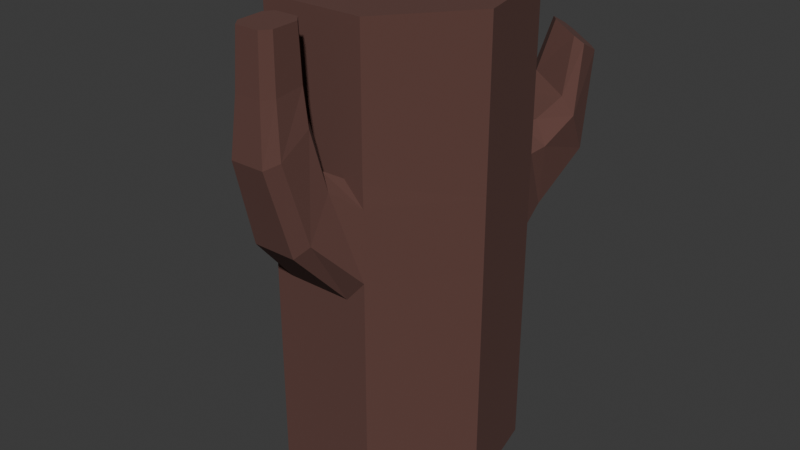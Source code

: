 # Source: Sticks_3.blend  (saved by Blender 4.0.36; exported with 4.5.12 LTS)
import bpy
from mathutils import Matrix  # noqa: F401  (used for matrix-valued properties, if any)

bpy.ops.wm.read_factory_settings(use_empty=True)
scene = bpy.context.scene
scene.name = 'Scene'

# ---- collections
col_collection = bpy.data.collections.new('Collection'); scene.collection.children.link(col_collection)

# ---- materials (node trees are filled in below, after node groups)
mat_material_001 = bpy.data.materials.new('Material.001')
mat_material_001.use_transparent_shadow = False

# ---- material node trees
mat_material_001.use_nodes = True; mat_material_001.node_tree.nodes.clear()
_N = mat_material_001.node_tree.nodes; _L = mat_material_001.node_tree.links
n0 = _N.new('ShaderNodeBsdfPrincipled'); n0.name = 'Principled BSDF'; n0.location = (10, 300)
n0.inputs[0].default_value = (0.1164, 0.05223, 0.04282, 1.0)
n0.inputs[2].default_value = 1.0
n0.inputs[3].default_value = 1.45
n1 = _N.new('ShaderNodeOutputMaterial'); n1.name = 'Material Output'; n1.location = (300, 300)
_L.new(n0.outputs[0], n1.inputs[0])
n1.is_active_output = True

# ---- world
world_world = bpy.data.worlds.new('World'); scene.world = world_world
world_world.use_nodes = True; world_world.node_tree.nodes.clear()
_N = world_world.node_tree.nodes; _L = world_world.node_tree.links
n0 = _N.new('ShaderNodeOutputWorld'); n0.name = 'World Output'; n0.location = (300, 300)
n1 = _N.new('ShaderNodeBackground'); n1.name = 'Background'; n1.location = (10, 300)
n1.inputs[0].default_value = (0.05088, 0.05088, 0.05088, 1.0)
_L.new(n1.outputs[0], n0.inputs[0])
n0.is_active_output = True
world_world.color = (0.05088, 0.05088, 0.05088)
world_world.use_sun_shadow = False
world_world.sun_shadow_jitter_overblur = 0.0

# ---- meshes
me_cylinder_003 = bpy.data.meshes.new('Cylinder.003')
me_cylinder_003.from_pydata([(0.0, 0.5768, -1.132), (0.0, 0.5768, 1.132), (0.4509, 0.3596, -1.132), (0.4509, 0.3596, 1.132), (0.5623, -0.1283, -1.132), (0.5623, -0.1283, 1.132), (0.2503, -0.5197, -1.132), (0.2503, -0.5197, 1.132), (-0.2503, -0.5197, -1.132), (-0.2503, -0.5197, 1.132), (-0.5623, -0.1283, -1.132), (-0.5623, -0.1283, 1.132), (-0.4509, 0.3596, -1.132), (-0.4509, 0.3596, 1.132), (0.0, 0.5768, -0.09045), (0.4509, 0.3596, -0.09045), (0.5623, -0.1283, -0.09045), (0.2503, -0.5197, -0.09045), (-0.2503, -0.5197, -0.09045), (-0.5623, -0.1283, -0.09045), (-0.4509, 0.3596, -0.09045), (0.0, 0.5768, 0.459), (0.4509, 0.3596, 0.459), (0.5623, -0.1283, 0.459), (0.2503, -0.5197, 0.459), (-0.2503, -0.5197, 0.459), (-0.5623, -0.1283, 0.459), (-0.4509, 0.3596, 0.459), (0.4509, 0.3596, 0.3575), (0.5623, -0.1283, 0.3575), (0.2527, -0.5197, 0.3562), (-0.2503, -0.5197, 0.3575), (-0.5623, -0.1283, 0.3575), (-0.4509, 0.3596, 0.3575), (0.0, 0.5768, 0.3575), (0.4509, 0.3596, 0.0194), (0.5623, -0.1283, 0.0194), (0.2503, -0.5197, 0.0194), (-0.2503, -0.5197, 0.0194), (-0.5623, -0.1283, 0.0194), (-0.4509, 0.3596, 0.0194), (0.0, 0.5768, 0.0194), (-0.1629, -0.5197, -1.132), (-0.1629, -0.5197, 1.132), (-0.1629, -0.5197, -0.09045), (-0.1629, -0.5197, 0.459), (0.131, -0.6801, 0.7157), (-0.1325, -0.6795, 0.7161), (0.1542, -0.5197, 1.132), (0.1542, -0.5197, -1.132), (0.1542, -0.5197, -0.09045), (0.153, -0.5197, 0.4616), (-0.1325, -0.8312, 0.6247), (0.09036, -0.6757, 1.123), (0.3534, 0.4066, -1.132), (0.3534, 0.4066, 1.132), (0.3534, 0.4066, -0.09045), (0.3534, 0.4066, 0.459), (0.08153, 0.5375, 1.132), (0.08153, 0.5375, -1.132), (0.08153, 0.5375, -0.09045), (0.08153, 0.5375, 0.459), (0.04041, 0.6605, 0.1246), (0.06959, 0.639, 0.4195), (0.464, 0.7155, 0.7691), (0.4626, 0.4486, 0.3667), (0.4334, 0.4701, 0.07183), (0.4252, 0.7206, 0.7879), (0.102, 0.633, 0.01922), (0.3389, 0.5183, -0.01258), (0.1494, 0.5981, 0.4985), (0.3864, 0.4834, 0.4667), (0.2846, 0.7391, 0.8561), (0.2713, 0.8599, 0.7959), (0.1697, 0.843, 0.3757), (0.1925, 0.7249, 0.5736), (0.1652, -0.7318, 0.2475), (0.4987, 0.6108, 0.4703), (0.476, 0.7288, 0.2724), (0.1668, -0.625, 0.444), (0.2177, 0.8607, 0.2927), (0.4024, 0.7919, 0.2305), (0.2547, 0.6688, 0.6143), (0.4393, 0.6, 0.5521), (-0.1671, -0.6246, 0.4448), (0.1007, -0.8111, 0.8642), (0.4507, 0.8363, 0.7089), (0.4119, 0.8414, 0.7277), (0.2994, 0.8949, 0.7606), (0.4076, 0.8806, 0.7081), (0.3211, 0.6985, 0.8584), (0.4292, 0.6843, 0.8059), (0.3171, 0.7348, 0.8403), (0.3038, 0.8556, 0.7802), (-0.1671, -0.7318, 0.2475), (0.1017, -0.6742, 0.8795), (0.1014, -0.7666, 0.1835), (-0.1091, -0.7666, 0.1835), (0.1006, -0.5916, 0.5055), (-0.1091, -0.5925, 0.504), (-0.1041, -0.6736, 0.8795), (0.1297, -0.8312, 0.6247), (-0.09312, -0.6752, 1.123), (0.07942, -0.8804, 0.595), (-0.08671, -0.8804, 0.595), (0.07877, -0.6328, 0.7442), (-0.08671, -0.6339, 0.7435), (-0.09312, -0.7985, 1.119), (-0.06126, -0.7985, 1.119), (-0.1041, -0.8111, 0.8642), (0.06139, -0.8557, 0.8593), (-0.06835, -0.8557, 0.8593), (0.06088, -0.6313, 0.8843), (-0.06835, -0.6324, 0.8841), (0.08945, -0.7985, 1.119), (-0.06126, -0.6752, 1.123), (0.05443, -0.8385, 1.118), (-0.06126, -0.8385, 1.118), (0.05398, -0.6373, 1.124), (-0.06126, -0.6382, 1.124), (0.05398, -0.6757, 1.123), (0.05443, -0.7985, 1.119)], [], [(57, 55, 3, 22), (22, 3, 5, 23), (23, 5, 7, 24), (45, 43, 9, 25), (25, 9, 11, 26), (3, 55, 58, 1, 13, 11, 9, 43, 48, 7, 5), (26, 11, 13, 27), (27, 13, 1, 21), (0, 59, 54, 2, 4, 6, 49, 42, 8, 10, 12), (12, 20, 14, 0), (10, 19, 20, 12), (8, 18, 19, 10), (42, 44, 18, 8), (4, 16, 17, 6), (2, 15, 16, 4), (54, 56, 15, 2), (33, 27, 21, 34), (32, 26, 27, 33), (31, 25, 26, 32), (115, 119, 102), (29, 23, 24, 30), (28, 22, 23, 29), (28, 35, 66, 65), (35, 28, 29, 36), (36, 29, 30, 37), (37, 30, 79, 76), (38, 31, 32, 39), (39, 32, 33, 40), (40, 33, 34, 41), (20, 40, 41, 14), (19, 39, 40, 20), (18, 38, 39, 19), (44, 50, 96, 97), (16, 36, 37, 17), (15, 35, 36, 16), (34, 61, 70, 63), (30, 51, 98, 79), (38, 44, 97, 94), (31, 38, 94, 84), (49, 50, 44, 42), (51, 48, 43, 45), (24, 7, 48, 51), (6, 17, 50, 49), (51, 45, 99, 98), (45, 31, 84, 99), (17, 37, 50), (61, 57, 71, 70), (35, 56, 69, 66), (41, 34, 63, 62), (59, 60, 56, 54), (61, 58, 55, 57), (21, 1, 58, 61), (0, 14, 60, 59), (57, 28, 65, 71), (56, 60, 68, 69), (14, 41, 60), (28, 57, 22), (61, 34, 21), (60, 41, 62, 68), (35, 15, 56), (51, 30, 24), (31, 45, 25), (38, 18, 44), (50, 37, 76, 96), (67, 91, 64), (70, 71, 83, 82), (71, 65, 77, 83), (68, 62, 74, 80), (62, 63, 75, 74), (65, 66, 78, 77), (69, 68, 80, 81), (63, 70, 82, 75), (66, 69, 81, 78), (80, 74, 73, 88), (74, 75, 72, 73), (77, 78, 86, 64), (81, 80, 88, 89), (75, 82, 90, 72), (78, 81, 89, 86), (82, 83, 91, 90), (83, 77, 64, 91), (87, 67, 64, 86), (89, 87, 86), (88, 93, 87, 89), (93, 92, 67, 87), (92, 90, 91, 67), (72, 90, 92), (73, 72, 92, 93), (88, 73, 93), (96, 76, 101, 103), (98, 99, 106, 105), (79, 98, 105, 46), (76, 79, 46, 101), (94, 97, 104, 52), (97, 96, 103, 104), (84, 94, 52, 47), (99, 84, 47, 106), (105, 106, 113, 112), (46, 105, 112, 95), (47, 52, 109, 100), (52, 104, 111, 109), (101, 46, 95, 85), (104, 103, 110, 111), (106, 47, 100, 113), (103, 101, 85, 110), (100, 109, 107, 102), (111, 110, 116, 117), (113, 100, 102, 119), (110, 85, 114, 116), (112, 113, 119, 118), (95, 112, 118, 53), (85, 95, 53, 114), (109, 111, 117, 107), (108, 115, 102, 107), (117, 108, 107), (116, 121, 108, 117), (121, 120, 115, 108), (120, 118, 119, 115), (53, 118, 120), (114, 53, 120, 121), (116, 114, 121)])
_uv = me_cylinder_003.uv_layers.new(name='UVMap')
_uv.uv.foreach_set('vector', [0.888, 0.8513, 0.888, 1.0, 0.8571, 1.0, 0.8571, 0.8513, 0.8571, 0.8513, 0.8571, 1.0, 0.7143, 1.0, 0.7143, 0.8513, 0.7143, 0.8513, 0.7143, 1.0, 0.5714, 1.0, 0.5714, 0.8513, 0.4535, 0.8513, 0.4535, 1.0, 0.4286, 1.0, 0.4286, 0.8513, 0.4286, 0.8513, 0.4286, 1.0, 0.2857, 1.0, 0.2857, 0.8513, 0.4376, 0.3996, 0.3971, 0.4192, 0.2839, 0.4737, 0.25, 0.49, 0.06236, 0.3996, 0.01602, 0.1966, 0.1459, 0.03377, 0.1822, 0.03377, 0.3142, 0.03377, 0.3541, 0.03377, 0.484, 0.1966, 0.2857, 0.8513, 0.2857, 1.0, 0.1429, 1.0, 0.1429, 0.8513, 0.1429, 0.8513, 0.1429, 1.0, 2.98e-08, 1.0, 2.98e-08, 0.8513, 0.75, 0.49, 0.7839, 0.4737, 0.8971, 0.4192, 0.9376, 0.3996, 0.984, 0.1966, 0.8541, 0.03377, 0.8142, 0.03377, 0.6822, 0.03377, 0.6459, 0.03377, 0.516, 0.1966, 0.5624, 0.3996, 0.1429, 0.5, 0.1429, 0.73, 2.98e-08, 0.73, 2.98e-08, 0.5, 0.2857, 0.5, 0.2857, 0.73, 0.1429, 0.73, 0.1429, 0.5, 0.4286, 0.5, 0.4286, 0.73, 0.2857, 0.73, 0.2857, 0.5, 0.4535, 0.5, 0.4535, 0.73, 0.4286, 0.73, 0.4286, 0.5, 0.7143, 0.5, 0.7143, 0.73, 0.5714, 0.73, 0.5714, 0.5, 0.8571, 0.5, 0.8571, 0.73, 0.7143, 0.73, 0.7143, 0.5, 0.888, 0.5, 0.888, 0.73, 0.8571, 0.73, 0.8571, 0.5, 0.1429, 0.8289, 0.1429, 0.8513, 2.98e-08, 0.8513, 2.98e-08, 0.8289, 0.2857, 0.8289, 0.2857, 0.8513, 0.1429, 0.8513, 0.1429, 0.8289, 0.4286, 0.8289, 0.4286, 0.8513, 0.2857, 0.8513, 0.2857, 0.8289, 0.4535, 0.8289, 0.4535, 0.8513, 0.4286, 0.8289, 0.7143, 0.8289, 0.7143, 0.8513, 0.5714, 0.8513, 0.5714, 0.8289, 0.8571, 0.8289, 0.8571, 0.8513, 0.7143, 0.8513, 0.7143, 0.8289, 0.8571, 0.8289, 0.8571, 0.7543, 0.8571, 0.7543, 0.8571, 0.8289, 0.8571, 0.7543, 0.8571, 0.8289, 0.7143, 0.8289, 0.7143, 0.7543, 0.7143, 0.7543, 0.7143, 0.8289, 0.5714, 0.8289, 0.5714, 0.7543, 0.5714, 0.7543, 0.5714, 0.8289, 0.5714, 0.8289, 0.5714, 0.7543, 0.4286, 0.7543, 0.4286, 0.8289, 0.2857, 0.8289, 0.2857, 0.7543, 0.2857, 0.7543, 0.2857, 0.8289, 0.1429, 0.8289, 0.1429, 0.7543, 0.1429, 0.7543, 0.1429, 0.8289, 2.98e-08, 0.8289, 2.98e-08, 0.7543, 0.1429, 0.73, 0.1429, 0.7543, 2.98e-08, 0.7543, 2.98e-08, 0.73, 0.2857, 0.73, 0.2857, 0.7543, 0.1429, 0.7543, 0.1429, 0.73, 0.4286, 0.73, 0.4286, 0.7543, 0.2857, 0.7543, 0.2857, 0.73, 0.4535, 0.73, 0.544, 0.73, 0.544, 0.73, 0.4535, 0.73, 0.7143, 0.73, 0.7143, 0.7543, 0.5714, 0.7543, 0.5714, 0.73, 0.8571, 0.73, 0.8571, 0.7543, 0.7143, 0.7543, 0.7143, 0.73, 1.0, 0.8289, 0.9742, 0.8513, 0.9742, 0.8513, 1.0, 0.8289, 0.5714, 0.8289, 0.544, 0.8513, 0.544, 0.8513, 0.5714, 0.8289, 0.4286, 0.7543, 0.4535, 0.73, 0.4535, 0.73, 0.4286, 0.7543, 0.4286, 0.8289, 0.4286, 0.7543, 0.4286, 0.7543, 0.4286, 0.8289, 0.544, 0.5, 0.544, 0.73, 0.4535, 0.73, 0.4535, 0.5, 0.544, 0.8513, 0.544, 1.0, 0.4535, 1.0, 0.4535, 0.8513, 0.5714, 0.8513, 0.5714, 1.0, 0.544, 1.0, 0.544, 0.8513, 0.5714, 0.5, 0.5714, 0.73, 0.544, 0.73, 0.544, 0.5, 0.544, 0.8513, 0.4535, 0.8513, 0.4535, 0.8513, 0.544, 0.8513, 0.4535, 0.8513, 0.4286, 0.8289, 0.4286, 0.8289, 0.4535, 0.8513, 0.5714, 0.73, 0.5714, 0.7543, 0.544, 0.73, 0.9742, 0.8513, 0.888, 0.8513, 0.888, 0.8513, 0.9742, 0.8513, 0.8571, 0.7543, 0.888, 0.73, 0.888, 0.73, 0.8571, 0.7543, 2.98e-08, 0.7543, 2.98e-08, 0.8289, 2.98e-08, 0.8289, 2.98e-08, 0.7543, 0.9742, 0.5, 0.9742, 0.73, 0.888, 0.73, 0.888, 0.5, 0.9742, 0.8513, 0.9742, 1.0, 0.888, 1.0, 0.888, 0.8513, 1.0, 0.8513, 1.0, 1.0, 0.9742, 1.0, 0.9742, 0.8513, 1.0, 0.5, 1.0, 0.73, 0.9742, 0.73, 0.9742, 0.5, 0.888, 0.8513, 0.8571, 0.8289, 0.8571, 0.8289, 0.888, 0.8513, 0.888, 0.73, 0.9742, 0.73, 0.9742, 0.73, 0.888, 0.73, 1.0, 0.73, 1.0, 0.7543, 0.9742, 0.73, 0.8571, 0.8289, 0.888, 0.8513, 0.8571, 0.8513, 0.9742, 0.8513, 1.0, 0.8289, 1.0, 0.8513, 0.9742, 0.73, 1.0, 0.7543, 1.0, 0.7543, 0.9742, 0.73, 0.8571, 0.7543, 0.8571, 0.73, 0.888, 0.73, 0.544, 0.8513, 0.5714, 0.8289, 0.5714, 0.8513, 0.4286, 0.8289, 0.4535, 0.8513, 0.4286, 0.8513, 0.4286, 0.7543, 0.4286, 0.73, 0.4535, 0.73, 0.544, 0.73, 0.5714, 0.7543, 0.5714, 0.7543, 0.544, 0.73, 0.888, 0.8289, 0.888, 0.8513, 0.8571, 0.8289, 0.9742, 0.8513, 0.888, 0.8513, 0.888, 0.8513, 0.9742, 0.8513, 0.888, 0.8513, 0.8571, 0.8289, 0.8571, 0.8289, 0.888, 0.8513, 0.9742, 0.73, 1.0, 0.7543, 1.0, 0.7543, 0.9742, 0.73, 2.98e-08, 0.7543, 2.98e-08, 0.8289, 2.98e-08, 0.8289, 2.98e-08, 0.7543, 0.8571, 0.8289, 0.8571, 0.7543, 0.8571, 0.7543, 0.8571, 0.8289, 0.888, 0.73, 0.9742, 0.73, 0.9742, 0.73, 0.888, 0.73, 1.0, 0.8289, 0.9742, 0.8513, 0.9742, 0.8513, 1.0, 0.8289, 0.8571, 0.7543, 0.888, 0.73, 0.888, 0.73, 0.8571, 0.7543, 0.9742, 0.73, 1.0, 0.7543, 1.0, 0.7543, 0.9742, 0.73, 2.98e-08, 0.7543, 2.98e-08, 0.8289, 2.98e-08, 0.8289, 2.98e-08, 0.7543, 0.8571, 0.8289, 0.8571, 0.7543, 0.8571, 0.7543, 0.8571, 0.8289, 0.888, 0.73, 0.9742, 0.73, 0.9742, 0.73, 0.888, 0.73, 1.0, 0.8289, 0.9742, 0.8513, 0.9742, 0.8513, 1.0, 0.8289, 0.8571, 0.7543, 0.888, 0.73, 0.888, 0.73, 0.8571, 0.7543, 0.9742, 0.8513, 0.888, 0.8513, 0.888, 0.8513, 0.9742, 0.8513, 0.888, 0.8513, 0.8571, 0.8289, 0.8571, 0.8289, 0.888, 0.8513, 0.888, 0.7543, 0.888, 0.8289, 0.8571, 0.8289, 0.8571, 0.7543, 0.888, 0.73, 0.888, 0.7543, 0.8571, 0.7543, 0.9742, 0.73, 0.9742, 0.7543, 0.888, 0.7543, 0.888, 0.73, 0.9742, 0.7543, 0.9742, 0.8289, 0.888, 0.8289, 0.888, 0.7543, 0.9742, 0.8289, 0.9742, 0.8513, 0.888, 0.8513, 0.888, 0.8289, 1.0, 0.8289, 0.9742, 0.8513, 0.9742, 0.8289, 1.0, 0.7543, 1.0, 0.8289, 0.9742, 0.8289, 0.9742, 0.7543, 0.9742, 0.73, 1.0, 0.7543, 0.9742, 0.7543, 0.544, 0.73, 0.5714, 0.7543, 0.5714, 0.7543, 0.544, 0.73, 0.544, 0.8513, 0.4535, 0.8513, 0.4535, 0.8513, 0.544, 0.8513, 0.5714, 0.8289, 0.544, 0.8513, 0.544, 0.8513, 0.5714, 0.8289, 0.5714, 0.7543, 0.5714, 0.8289, 0.5714, 0.8289, 0.5714, 0.7543, 0.4286, 0.7543, 0.4535, 0.73, 0.4535, 0.73, 0.4286, 0.7543, 0.4535, 0.73, 0.544, 0.73, 0.544, 0.73, 0.4535, 0.73, 0.4286, 0.8289, 0.4286, 0.7543, 0.4286, 0.7543, 0.4286, 0.8289, 0.4535, 0.8513, 0.4286, 0.8289, 0.4286, 0.8289, 0.4535, 0.8513, 0.544, 0.8513, 0.4535, 0.8513, 0.4535, 0.8513, 0.544, 0.8513, 0.5714, 0.8289, 0.544, 0.8513, 0.544, 0.8513, 0.5714, 0.8289, 0.4286, 0.8289, 0.4286, 0.7543, 0.4286, 0.7543, 0.4286, 0.8289, 0.4286, 0.7543, 0.4535, 0.73, 0.4535, 0.73, 0.4286, 0.7543, 0.5714, 0.7543, 0.5714, 0.8289, 0.5714, 0.8289, 0.5714, 0.7543, 0.4535, 0.73, 0.544, 0.73, 0.544, 0.73, 0.4535, 0.73, 0.4535, 0.8513, 0.4286, 0.8289, 0.4286, 0.8289, 0.4535, 0.8513, 0.544, 0.73, 0.5714, 0.7543, 0.5714, 0.7543, 0.544, 0.73, 0.4286, 0.8289, 0.4286, 0.7543, 0.4286, 0.7543, 0.4286, 0.8289, 0.4535, 0.73, 0.544, 0.73, 0.544, 0.73, 0.4535, 0.73, 0.4535, 0.8513, 0.4286, 0.8289, 0.4286, 0.8289, 0.4535, 0.8513, 0.544, 0.73, 0.5714, 0.7543, 0.5714, 0.7543, 0.544, 0.73, 0.544, 0.8513, 0.4535, 0.8513, 0.4535, 0.8513, 0.544, 0.8513, 0.5714, 0.8289, 0.544, 0.8513, 0.544, 0.8513, 0.5714, 0.8289, 0.5714, 0.7543, 0.5714, 0.8289, 0.5714, 0.8289, 0.5714, 0.7543, 0.4286, 0.7543, 0.4535, 0.73, 0.4535, 0.73, 0.4286, 0.7543, 0.4535, 0.7543, 0.4535, 0.8289, 0.4286, 0.8289, 0.4286, 0.7543, 0.4535, 0.73, 0.4535, 0.7543, 0.4286, 0.7543, 0.544, 0.73, 0.544, 0.7543, 0.4535, 0.7543, 0.4535, 0.73, 0.544, 0.7543, 0.544, 0.8289, 0.4535, 0.8289, 0.4535, 0.7543, 0.544, 0.8289, 0.544, 0.8513, 0.4535, 0.8513, 0.4535, 0.8289, 0.5714, 0.8289, 0.544, 0.8513, 0.544, 0.8289, 0.5714, 0.7543, 0.5714, 0.8289, 0.544, 0.8289, 0.544, 0.7543, 0.544, 0.73, 0.5714, 0.7543, 0.544, 0.7543])
me_cylinder_003.materials.append(mat_material_001)
me_cylinder_003.update()

# ---- objects
ob_stick_3 = bpy.data.objects.new('Stick_3', me_cylinder_003)

# ---- transforms, parenting, visibility, modifiers, constraints
ob_stick_3.location = (0.0, 0.0, 0.0)

# ---- collection membership
col_collection.objects.link(ob_stick_3)

# ---- scene / render settings (as saved in the file)
scene.frame_start = 1; scene.frame_end = 250; scene.frame_set(1)
scene.render.engine = 'BLENDER_EEVEE_NEXT'
scene.cycles.sampling_pattern = 'TABULATED_SOBOL'
bpy.context.view_layer.update()

# ---- added for rendering (the .blend has no active camera and no usable light): camera, sun
cam_auto = bpy.data.cameras.new('AutoCamera')
cam_auto.lens = 50.0
cam_auto.sensor_width = 36.0
cam_auto.clip_end = 1000.0
ob_auto_camera = bpy.data.objects.new('AutoCamera', cam_auto)
scene.collection.objects.link(ob_auto_camera)
ob_auto_camera.location = (2.85868, -3.42321, 2.28694)
ob_auto_camera.rotation_euler = (1.09748, -7.21219e-08, 0.694738)
scene.camera = ob_auto_camera
light_auto_sun = bpy.data.lights.new('AutoSun', 'SUN')
light_auto_sun.energy = 3.0
light_auto_sun.angle = 0.0523599
ob_auto_sun = bpy.data.objects.new('AutoSun', light_auto_sun)
scene.collection.objects.link(ob_auto_sun)
ob_auto_sun.rotation_euler = (0.872665, 0.174533, 0.523599)
bpy.context.view_layer.update()
